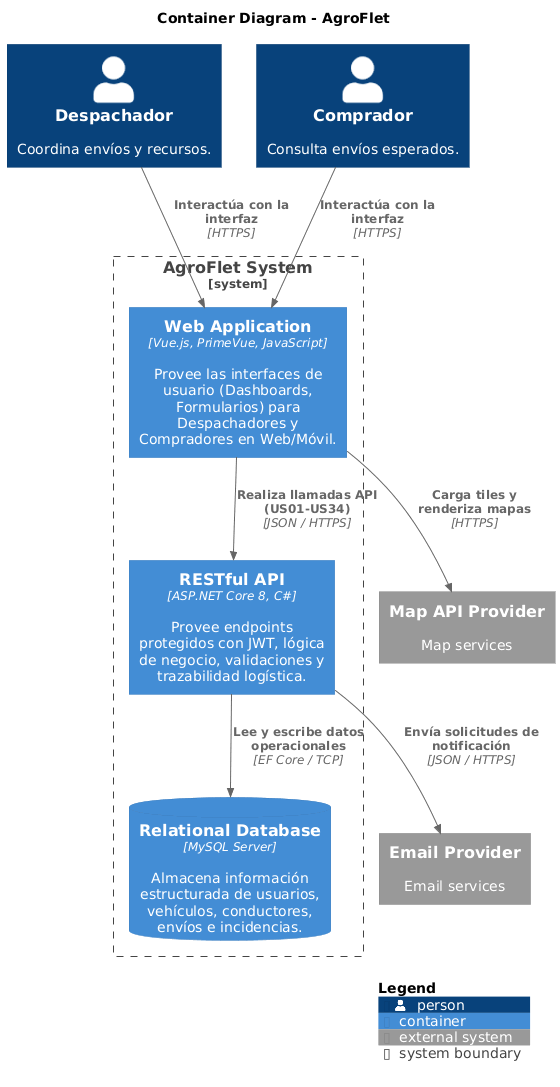

The diagram above was rendered by PlantUML. Its source (embedded in the PNG):
@startuml
!include https://raw.githubusercontent.com/plantuml-stdlib/C4-PlantUML/master/C4_Container.puml

title Container Diagram - AgroFlet

Person(dispatcher, "Despachador", "Coordina envíos y recursos.")
Person(buyer, "Comprador", "Consulta envíos esperados.")

System_Boundary(agroflet, "AgroFlet System") {
    Container(spa, "Web Application", "Vue.js, PrimeVue, JavaScript", "Provee las interfaces de usuario (Dashboards, Formularios) para Despachadores y Compradores en Web/Móvil.")
    
    Container(api, "RESTful API", "ASP.NET Core 8, C#", "Provee endpoints protegidos con JWT, lógica de negocio, validaciones y trazabilidad logística.")
    
    ContainerDb(db, "Relational Database", "MySQL Server", "Almacena información estructurada de usuarios, vehículos, conductores, envíos e incidencias.")
}

System_Ext(mapsApi, "Map API Provider", "Map services")
System_Ext(emailApi, "Email Provider", "Email services")

Rel(dispatcher, spa, "Interactúa con la interfaz", "HTTPS")
Rel(buyer, spa, "Interactúa con la interfaz", "HTTPS")

Rel(spa, api, "Realiza llamadas API (US01-US34)", "JSON / HTTPS")
Rel(spa, mapsApi, "Carga tiles y renderiza mapas", "HTTPS")

Rel(api, db, "Lee y escribe datos operacionales", "EF Core / TCP")
Rel(api, emailApi, "Envía solicitudes de notificación", "JSON / HTTPS")

SHOW_LEGEND()
@enduml